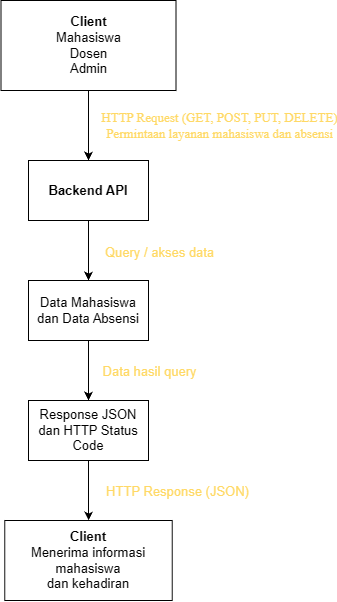

The diagram above was exported from draw.io. Its source (the exported page's mxGraphModel, read from the mxfile embedded in the PNG):
<mxGraphModel dx="1290" dy="752" grid="1" gridSize="10" guides="1" tooltips="1" connect="1" arrows="1" fold="1" page="1" pageScale="1" pageWidth="850" pageHeight="1100" math="0" shadow="0">
  <root>
    <mxCell id="0" />
    <mxCell id="1" parent="0" />
    <mxCell id="dWeIr6yTGd-F22TqAqc--3" edge="1" parent="1" source="dWeIr6yTGd-F22TqAqc--1" style="edgeStyle=orthogonalEdgeStyle;rounded=0;orthogonalLoop=1;jettySize=auto;html=1;defaultLabelBackgroundColor=page;fontFamily=Times New Roman;fontSize=13;" value="">
      <mxGeometry relative="1" as="geometry">
        <mxPoint x="400" y="350" as="targetPoint" />
      </mxGeometry>
    </mxCell>
    <mxCell id="dWeIr6yTGd-F22TqAqc--15" connectable="0" parent="dWeIr6yTGd-F22TqAqc--3" style="edgeLabel;html=1;align=center;verticalAlign=middle;resizable=0;points=[];inheritText=fontFamily,fontStyle,textOpacity,labelBorderColor,labelBorderWidth,labelBackgroundColor,defaultLabelBackgroundColor,labelPadding;fontColor=#FFD966;fontFamily=Times New Roman;fontSize=13;defaultLabelBackgroundColor=page;" value="&lt;div&gt;HTTP Request (GET, POST, PUT, DELETE)&lt;/div&gt;&lt;div&gt;Permintaan layanan mahasiswa dan absensi&lt;/div&gt;" vertex="1">
      <mxGeometry relative="1" x="-0.1568" as="geometry">
        <mxPoint x="130" y="-4" as="offset" />
      </mxGeometry>
    </mxCell>
    <mxCell id="dWeIr6yTGd-F22TqAqc--1" parent="1" style="rounded=0;whiteSpace=wrap;html=1;fontSize=13;" value="&lt;div&gt;&lt;b&gt;Client&lt;/b&gt;&lt;/div&gt;&lt;div&gt;Mahasiswa&lt;/div&gt;&lt;div&gt;Dosen&lt;/div&gt;&lt;div&gt;Admin&lt;/div&gt;" vertex="1">
      <mxGeometry height="90" width="175" x="312.5" y="170" as="geometry" />
    </mxCell>
    <mxCell id="dWeIr6yTGd-F22TqAqc--7" edge="1" parent="1" source="dWeIr6yTGd-F22TqAqc--4" style="edgeStyle=orthogonalEdgeStyle;rounded=0;orthogonalLoop=1;jettySize=auto;html=1;defaultLabelBackgroundColor=page;startArrow=none;startFill=0;endArrow=classic;endFill=1;fontSize=13;" target="dWeIr6yTGd-F22TqAqc--6" value="">
      <mxGeometry relative="1" as="geometry" />
    </mxCell>
    <mxCell id="dWeIr6yTGd-F22TqAqc--18" connectable="0" parent="dWeIr6yTGd-F22TqAqc--7" style="edgeLabel;html=1;align=center;verticalAlign=middle;resizable=0;points=[];inheritText=fontFamily,fontStyle,textOpacity,labelBorderColor,labelBorderWidth,labelBackgroundColor,defaultLabelBackgroundColor,labelPadding;fontColor=#FFD966;fontSize=13;defaultLabelBackgroundColor=page;" value="Query / akses data" vertex="1">
      <mxGeometry relative="1" x="-0.1848" as="geometry">
        <mxPoint x="70" y="7" as="offset" />
      </mxGeometry>
    </mxCell>
    <mxCell id="dWeIr6yTGd-F22TqAqc--23" edge="1" parent="1" source="dWeIr6yTGd-F22TqAqc--4" style="edgeStyle=orthogonalEdgeStyle;rounded=0;orthogonalLoop=1;jettySize=auto;html=1;defaultLabelBackgroundColor=page;endArrow=none;endFill=0;startArrow=classic;startFill=1;fontSize=13;" target="dWeIr6yTGd-F22TqAqc--1" value="">
      <mxGeometry relative="1" as="geometry" />
    </mxCell>
    <mxCell id="dWeIr6yTGd-F22TqAqc--4" parent="1" style="whiteSpace=wrap;html=1;rounded=0;fontSize=13;" value="&lt;b&gt;Backend API&lt;/b&gt;" vertex="1">
      <mxGeometry height="60" width="120" x="340" y="330" as="geometry" />
    </mxCell>
    <mxCell id="dWeIr6yTGd-F22TqAqc--11" edge="1" parent="1" source="dWeIr6yTGd-F22TqAqc--6" style="edgeStyle=orthogonalEdgeStyle;rounded=0;orthogonalLoop=1;jettySize=auto;html=1;defaultLabelBackgroundColor=page;endArrow=classic;endFill=1;startArrow=none;startFill=0;fontSize=13;" target="dWeIr6yTGd-F22TqAqc--10" value="">
      <mxGeometry relative="1" as="geometry" />
    </mxCell>
    <mxCell id="dWeIr6yTGd-F22TqAqc--19" connectable="0" parent="dWeIr6yTGd-F22TqAqc--11" style="edgeLabel;html=1;align=center;verticalAlign=middle;resizable=0;points=[];inheritText=fontFamily,fontStyle,textOpacity,labelBorderColor,labelBorderWidth,labelBackgroundColor,defaultLabelBackgroundColor,labelPadding;fontColor=#FFD966;fontSize=13;defaultLabelBackgroundColor=page;" value="Data hasil query" vertex="1">
      <mxGeometry relative="1" x="0.0897" as="geometry">
        <mxPoint x="60" y="-3" as="offset" />
      </mxGeometry>
    </mxCell>
    <mxCell id="dWeIr6yTGd-F22TqAqc--6" parent="1" style="whiteSpace=wrap;html=1;rounded=0;fontSize=13;" value="Data Mahasiswa dan Data Absensi" vertex="1">
      <mxGeometry height="60" width="120" x="340" y="450" as="geometry" />
    </mxCell>
    <mxCell id="dWeIr6yTGd-F22TqAqc--13" edge="1" parent="1" source="dWeIr6yTGd-F22TqAqc--10" style="edgeStyle=orthogonalEdgeStyle;rounded=0;orthogonalLoop=1;jettySize=auto;html=1;defaultLabelBackgroundColor=page;endArrow=classic;endFill=1;startArrow=none;startFill=0;fontSize=13;" target="dWeIr6yTGd-F22TqAqc--12" value="">
      <mxGeometry relative="1" as="geometry" />
    </mxCell>
    <mxCell id="dWeIr6yTGd-F22TqAqc--22" connectable="0" parent="dWeIr6yTGd-F22TqAqc--13" style="edgeLabel;html=1;align=center;verticalAlign=middle;resizable=0;points=[];inheritText=fontFamily,fontStyle,textOpacity,labelBorderColor,labelBorderWidth,labelBackgroundColor,defaultLabelBackgroundColor,labelPadding;fontColor=#FFD966;fontSize=13;defaultLabelBackgroundColor=page;" value="HTTP Response (JSON)" vertex="1">
      <mxGeometry relative="1" x="-0.0725" as="geometry">
        <mxPoint x="88" y="2" as="offset" />
      </mxGeometry>
    </mxCell>
    <mxCell id="dWeIr6yTGd-F22TqAqc--10" parent="1" style="whiteSpace=wrap;html=1;rounded=0;fontSize=13;" value="Response JSON dan HTTP Status Code" vertex="1">
      <mxGeometry height="60" width="120" x="340" y="570" as="geometry" />
    </mxCell>
    <mxCell id="dWeIr6yTGd-F22TqAqc--12" parent="1" style="whiteSpace=wrap;html=1;rounded=0;fontSize=13;" value="&lt;div&gt;&lt;b&gt;Client&lt;/b&gt;&lt;/div&gt;&lt;div&gt;Menerima informasi mahasiswa&lt;/div&gt;&lt;div&gt;dan kehadiran&lt;/div&gt;" vertex="1">
      <mxGeometry height="80" width="167.5" x="316.25" y="690" as="geometry" />
    </mxCell>
  </root>
</mxGraphModel>